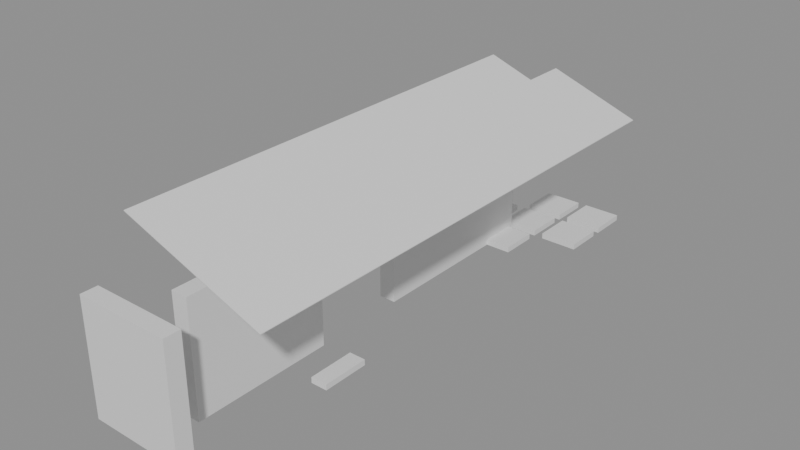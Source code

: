 # Source: building_lego.blend  (saved by Blender 5.0.119; exported with 4.5.12 LTS)
import bpy
from mathutils import Matrix  # noqa: F401  (used for matrix-valued properties, if any)

bpy.ops.wm.read_factory_settings(use_empty=True)
scene = bpy.context.scene
scene.name = 'Scene'

# ---- collections
col_01_paredes_externas = bpy.data.collections.new('01_Paredes_Externas'); scene.collection.children.link(col_01_paredes_externas)
col_02_paredes_internas = bpy.data.collections.new('02_Paredes_Internas'); scene.collection.children.link(col_02_paredes_internas)
col_04_moveis_decoracoes = bpy.data.collections.new('04_Moveis_Decoracoes'); scene.collection.children.link(col_04_moveis_decoracoes)
col_05_telhado = bpy.data.collections.new('05_Telhado'); scene.collection.children.link(col_05_telhado)

# ---- materials (node trees are filled in below, after node groups)
mat_mat_parede_externa = bpy.data.materials.new('Mat_Parede_Externa')
mat_mat_parede_interna = bpy.data.materials.new('Mat_Parede_Interna')
mat_mat_moveis = bpy.data.materials.new('Mat_Moveis')
mat_mat_telhado = bpy.data.materials.new('Mat_Telhado')

# ---- material node trees
mat_mat_parede_externa.use_nodes = True; mat_mat_parede_externa.node_tree.nodes.clear()
_N = mat_mat_parede_externa.node_tree.nodes; _L = mat_mat_parede_externa.node_tree.links
n0 = _N.new('ShaderNodeBsdfPrincipled'); n0.name = 'BSDF - Pré-fundamentado'; n0.location = (-200, 100)
n1 = _N.new('ShaderNodeOutputMaterial'); n1.name = 'Saída de material'; n1.location = (200, 100)
_L.new(n0.outputs[0], n1.inputs[0])
n1.is_active_output = True
mat_mat_parede_interna.use_nodes = True; mat_mat_parede_interna.node_tree.nodes.clear()
_N = mat_mat_parede_interna.node_tree.nodes; _L = mat_mat_parede_interna.node_tree.links
n0 = _N.new('ShaderNodeBsdfPrincipled'); n0.name = 'BSDF - Pré-fundamentado'; n0.location = (-200, 100)
n1 = _N.new('ShaderNodeOutputMaterial'); n1.name = 'Saída de material'; n1.location = (200, 100)
_L.new(n0.outputs[0], n1.inputs[0])
n1.is_active_output = True
mat_mat_moveis.use_nodes = True; mat_mat_moveis.node_tree.nodes.clear()
_N = mat_mat_moveis.node_tree.nodes; _L = mat_mat_moveis.node_tree.links
n0 = _N.new('ShaderNodeBsdfPrincipled'); n0.name = 'BSDF - Pré-fundamentado'; n0.location = (-200, 100)
n1 = _N.new('ShaderNodeOutputMaterial'); n1.name = 'Saída de material'; n1.location = (200, 100)
_L.new(n0.outputs[0], n1.inputs[0])
n1.is_active_output = True
mat_mat_telhado.use_nodes = True; mat_mat_telhado.node_tree.nodes.clear()
_N = mat_mat_telhado.node_tree.nodes; _L = mat_mat_telhado.node_tree.links
n0 = _N.new('ShaderNodeBsdfPrincipled'); n0.name = 'BSDF - Pré-fundamentado'; n0.location = (-200, 100)
n1 = _N.new('ShaderNodeOutputMaterial'); n1.name = 'Saída de material'; n1.location = (200, 100)
_L.new(n0.outputs[0], n1.inputs[0])
n1.is_active_output = True

# ---- meshes
me_bloco_wooden_wall_5136_319_z0 = bpy.data.meshes.new('Bloco_wooden_wall_5136_319_z0')
me_bloco_wooden_wall_5136_319_z0.from_pydata([(-0.5, -0.175, -1.2), (0.5, -0.175, -1.2), (0.5, 0.175, -1.2), (-0.5, 0.175, -1.2), (-0.5, -0.175, 1.2), (0.5, -0.175, 1.2), (0.5, 0.175, 1.2), (-0.5, 0.175, 1.2)], [], [(0, 1, 2, 3), (4, 7, 6, 5), (0, 4, 5, 1), (2, 6, 7, 3), (0, 3, 7, 4), (1, 5, 6, 2)])
me_bloco_wooden_wall_5136_319_z0.materials.append(mat_mat_parede_externa)
me_bloco_wooden_wall_5136_319_z0.update()
me_bloco_wooden_wall_5137_319_z0 = bpy.data.meshes.new('Bloco_wooden_wall_5137_319_z0')
me_bloco_wooden_wall_5137_319_z0.from_pydata([(-0.5, -0.175, -1.2), (0.5, -0.175, -1.2), (0.5, 0.175, -1.2), (-0.5, 0.175, -1.2), (-0.5, -0.175, 1.2), (0.5, -0.175, 1.2), (0.5, 0.175, 1.2), (-0.5, 0.175, 1.2)], [], [(0, 1, 2, 3), (4, 7, 6, 5), (0, 4, 5, 1), (2, 6, 7, 3), (0, 3, 7, 4), (1, 5, 6, 2)])
me_bloco_wooden_wall_5137_319_z0.materials.append(mat_mat_parede_externa)
me_bloco_wooden_wall_5137_319_z0.update()
me_bloco_metal_signpost_5138_322_z0 = bpy.data.meshes.new('Bloco_metal_signpost_5138_322_z0')
me_bloco_metal_signpost_5138_322_z0.from_pydata([(-0.175, -0.5, -0.06), (0.175, -0.5, -0.06), (0.175, 0.5, -0.06), (-0.175, 0.5, -0.06), (-0.175, -0.5, 0.06), (0.175, -0.5, 0.06), (0.175, 0.5, 0.06), (-0.175, 0.5, 0.06)], [], [(0, 1, 2, 3), (4, 7, 6, 5), (0, 4, 5, 1), (2, 6, 7, 3), (0, 3, 7, 4), (1, 5, 6, 2)])
me_bloco_metal_signpost_5138_322_z0.materials.append(mat_mat_parede_externa)
me_bloco_metal_signpost_5138_322_z0.update()
me_bloco_wooden_wall_5137_320_z0 = bpy.data.meshes.new('Bloco_wooden_wall_5137_320_z0')
me_bloco_wooden_wall_5137_320_z0.from_pydata([(-0.175, -0.5, -1.2), (0.175, -0.5, -1.2), (0.175, 0.5, -1.2), (-0.175, 0.5, -1.2), (-0.175, -0.5, 1.2), (0.175, -0.5, 1.2), (0.175, 0.5, 1.2), (-0.175, 0.5, 1.2)], [], [(0, 1, 2, 3), (4, 7, 6, 5), (0, 4, 5, 1), (2, 6, 7, 3), (0, 3, 7, 4), (1, 5, 6, 2)])
me_bloco_wooden_wall_5137_320_z0.materials.append(mat_mat_parede_interna)
me_bloco_wooden_wall_5137_320_z0.update()
me_bloco_wooden_wall_5137_321_z0 = bpy.data.meshes.new('Bloco_wooden_wall_5137_321_z0')
me_bloco_wooden_wall_5137_321_z0.from_pydata([(-0.175, -0.5, -1.2), (0.175, -0.5, -1.2), (0.175, 0.5, -1.2), (-0.175, 0.5, -1.2), (-0.175, -0.5, 1.2), (0.175, -0.5, 1.2), (0.175, 0.5, 1.2), (-0.175, 0.5, 1.2)], [], [(0, 1, 2, 3), (4, 7, 6, 5), (0, 4, 5, 1), (2, 6, 7, 3), (0, 3, 7, 4), (1, 5, 6, 2)])
me_bloco_wooden_wall_5137_321_z0.materials.append(mat_mat_parede_interna)
me_bloco_wooden_wall_5137_321_z0.update()
me_bloco_wooden_wall_5137_322_z0 = bpy.data.meshes.new('Bloco_wooden_wall_5137_322_z0')
me_bloco_wooden_wall_5137_322_z0.from_pydata([(-0.175, -0.5, -1.2), (0.175, -0.5, -1.2), (0.175, 0.5, -1.2), (-0.175, 0.5, -1.2), (-0.175, -0.5, 1.2), (0.175, -0.5, 1.2), (0.175, 0.5, 1.2), (-0.175, 0.5, 1.2)], [], [(0, 1, 2, 3), (4, 7, 6, 5), (0, 4, 5, 1), (2, 6, 7, 3), (0, 3, 7, 4), (1, 5, 6, 2)])
me_bloco_wooden_wall_5137_322_z0.materials.append(mat_mat_parede_interna)
me_bloco_wooden_wall_5137_322_z0.update()
me_bloco_wooden_wall_5137_325_z0 = bpy.data.meshes.new('Bloco_wooden_wall_5137_325_z0')
me_bloco_wooden_wall_5137_325_z0.from_pydata([(-0.175, -0.5, -1.2), (0.175, -0.5, -1.2), (0.175, 0.5, -1.2), (-0.175, 0.5, -1.2), (-0.175, -0.5, 1.2), (0.175, -0.5, 1.2), (0.175, 0.5, 1.2), (-0.175, 0.5, 1.2)], [], [(0, 1, 2, 3), (4, 7, 6, 5), (0, 4, 5, 1), (2, 6, 7, 3), (0, 3, 7, 4), (1, 5, 6, 2)])
me_bloco_wooden_wall_5137_325_z0.materials.append(mat_mat_parede_interna)
me_bloco_wooden_wall_5137_325_z0.update()
me_bloco_wooden_wall_5137_326_z0 = bpy.data.meshes.new('Bloco_wooden_wall_5137_326_z0')
me_bloco_wooden_wall_5137_326_z0.from_pydata([(-0.175, -0.5, -1.2), (0.175, -0.5, -1.2), (0.175, 0.5, -1.2), (-0.175, 0.5, -1.2), (-0.175, -0.5, 1.2), (0.175, -0.5, 1.2), (0.175, 0.5, 1.2), (-0.175, 0.5, 1.2)], [], [(0, 1, 2, 3), (4, 7, 6, 5), (0, 4, 5, 1), (2, 6, 7, 3), (0, 3, 7, 4), (1, 5, 6, 2)])
me_bloco_wooden_wall_5137_326_z0.materials.append(mat_mat_parede_interna)
me_bloco_wooden_wall_5137_326_z0.update()
me_bloco_wooden_wall_5137_327_z0 = bpy.data.meshes.new('Bloco_wooden_wall_5137_327_z0')
me_bloco_wooden_wall_5137_327_z0.from_pydata([(-0.175, -0.5, -1.2), (0.175, -0.5, -1.2), (0.175, 0.5, -1.2), (-0.175, 0.5, -1.2), (-0.175, -0.5, 1.2), (0.175, -0.5, 1.2), (0.175, 0.5, 1.2), (-0.175, 0.5, 1.2)], [], [(0, 1, 2, 3), (4, 7, 6, 5), (0, 4, 5, 1), (2, 6, 7, 3), (0, 3, 7, 4), (1, 5, 6, 2)])
me_bloco_wooden_wall_5137_327_z0.materials.append(mat_mat_parede_interna)
me_bloco_wooden_wall_5137_327_z0.update()
me_bloco_wooden_wall_5137_328_z0 = bpy.data.meshes.new('Bloco_wooden_wall_5137_328_z0')
me_bloco_wooden_wall_5137_328_z0.from_pydata([(-0.175, -0.5, -1.2), (0.175, -0.5, -1.2), (0.175, 0.5, -1.2), (-0.175, 0.5, -1.2), (-0.175, -0.5, 1.2), (0.175, -0.5, 1.2), (0.175, 0.5, 1.2), (-0.175, 0.5, 1.2)], [], [(0, 1, 2, 3), (4, 7, 6, 5), (0, 4, 5, 1), (2, 6, 7, 3), (0, 3, 7, 4), (1, 5, 6, 2)])
me_bloco_wooden_wall_5137_328_z0.materials.append(mat_mat_parede_interna)
me_bloco_wooden_wall_5137_328_z0.update()
me_movel_lava_5136_326_z0 = bpy.data.meshes.new('Movel_lava_5136_326_z0')
me_movel_lava_5136_326_z0.from_pydata([(-0.4, -0.4, -0.06), (0.4, -0.4, -0.06), (0.4, 0.4, -0.06), (-0.4, 0.4, -0.06), (-0.4, -0.4, 0.06), (0.4, -0.4, 0.06), (0.4, 0.4, 0.06), (-0.4, 0.4, 0.06)], [], [(0, 1, 2, 3), (4, 7, 6, 5), (0, 4, 5, 1), (2, 6, 7, 3), (0, 3, 7, 4), (1, 5, 6, 2)])
me_movel_lava_5136_326_z0.materials.append(mat_mat_moveis)
me_movel_lava_5136_326_z0.update()
me_movel_lava_5136_327_z0 = bpy.data.meshes.new('Movel_lava_5136_327_z0')
me_movel_lava_5136_327_z0.from_pydata([(-0.4, -0.4, -0.06), (0.4, -0.4, -0.06), (0.4, 0.4, -0.06), (-0.4, 0.4, -0.06), (-0.4, -0.4, 0.06), (0.4, -0.4, 0.06), (0.4, 0.4, 0.06), (-0.4, 0.4, 0.06)], [], [(0, 1, 2, 3), (4, 7, 6, 5), (0, 4, 5, 1), (2, 6, 7, 3), (0, 3, 7, 4), (1, 5, 6, 2)])
me_movel_lava_5136_327_z0.materials.append(mat_mat_moveis)
me_movel_lava_5136_327_z0.update()
me_movel_lava_5136_328_z0 = bpy.data.meshes.new('Movel_lava_5136_328_z0')
me_movel_lava_5136_328_z0.from_pydata([(-0.4, -0.4, -0.06), (0.4, -0.4, -0.06), (0.4, 0.4, -0.06), (-0.4, 0.4, -0.06), (-0.4, -0.4, 0.06), (0.4, -0.4, 0.06), (0.4, 0.4, 0.06), (-0.4, 0.4, 0.06)], [], [(0, 1, 2, 3), (4, 7, 6, 5), (0, 4, 5, 1), (2, 6, 7, 3), (0, 3, 7, 4), (1, 5, 6, 2)])
me_movel_lava_5136_328_z0.materials.append(mat_mat_moveis)
me_movel_lava_5136_328_z0.update()
me_movel_lava_5137_328_z0 = bpy.data.meshes.new('Movel_lava_5137_328_z0')
me_movel_lava_5137_328_z0.from_pydata([(-0.4, -0.4, -0.06), (0.4, -0.4, -0.06), (0.4, 0.4, -0.06), (-0.4, 0.4, -0.06), (-0.4, -0.4, 0.06), (0.4, -0.4, 0.06), (0.4, 0.4, 0.06), (-0.4, 0.4, 0.06)], [], [(0, 1, 2, 3), (4, 7, 6, 5), (0, 4, 5, 1), (2, 6, 7, 3), (0, 3, 7, 4), (1, 5, 6, 2)])
me_movel_lava_5137_328_z0.materials.append(mat_mat_moveis)
me_movel_lava_5137_328_z0.update()
me_movel_lava_5136_329_z0 = bpy.data.meshes.new('Movel_lava_5136_329_z0')
me_movel_lava_5136_329_z0.from_pydata([(-0.4, -0.4, -0.06), (0.4, -0.4, -0.06), (0.4, 0.4, -0.06), (-0.4, 0.4, -0.06), (-0.4, -0.4, 0.06), (0.4, -0.4, 0.06), (0.4, 0.4, 0.06), (-0.4, 0.4, 0.06)], [], [(0, 1, 2, 3), (4, 7, 6, 5), (0, 4, 5, 1), (2, 6, 7, 3), (0, 3, 7, 4), (1, 5, 6, 2)])
me_movel_lava_5136_329_z0.materials.append(mat_mat_moveis)
me_movel_lava_5136_329_z0.update()
me_movel_lava_5137_329_z0 = bpy.data.meshes.new('Movel_lava_5137_329_z0')
me_movel_lava_5137_329_z0.from_pydata([(-0.4, -0.4, -0.06), (0.4, -0.4, -0.06), (0.4, 0.4, -0.06), (-0.4, 0.4, -0.06), (-0.4, -0.4, 0.06), (0.4, -0.4, 0.06), (0.4, 0.4, 0.06), (-0.4, 0.4, 0.06)], [], [(0, 1, 2, 3), (4, 7, 6, 5), (0, 4, 5, 1), (2, 6, 7, 3), (0, 3, 7, 4), (1, 5, 6, 2)])
me_movel_lava_5137_329_z0.materials.append(mat_mat_moveis)
me_movel_lava_5137_329_z0.update()
me_movel_lava_5138_329_z0 = bpy.data.meshes.new('Movel_lava_5138_329_z0')
me_movel_lava_5138_329_z0.from_pydata([(-0.4, -0.4, -0.06), (0.4, -0.4, -0.06), (0.4, 0.4, -0.06), (-0.4, 0.4, -0.06), (-0.4, -0.4, 0.06), (0.4, -0.4, 0.06), (0.4, 0.4, 0.06), (-0.4, 0.4, 0.06)], [], [(0, 1, 2, 3), (4, 7, 6, 5), (0, 4, 5, 1), (2, 6, 7, 3), (0, 3, 7, 4), (1, 5, 6, 2)])
me_movel_lava_5138_329_z0.materials.append(mat_mat_moveis)
me_movel_lava_5138_329_z0.update()
me_movel_lava_5137_330_z0 = bpy.data.meshes.new('Movel_lava_5137_330_z0')
me_movel_lava_5137_330_z0.from_pydata([(-0.4, -0.4, -0.06), (0.4, -0.4, -0.06), (0.4, 0.4, -0.06), (-0.4, 0.4, -0.06), (-0.4, -0.4, 0.06), (0.4, -0.4, 0.06), (0.4, 0.4, 0.06), (-0.4, 0.4, 0.06)], [], [(0, 1, 2, 3), (4, 7, 6, 5), (0, 4, 5, 1), (2, 6, 7, 3), (0, 3, 7, 4), (1, 5, 6, 2)])
me_movel_lava_5137_330_z0.materials.append(mat_mat_moveis)
me_movel_lava_5137_330_z0.update()
me_movel_lava_5138_330_z0 = bpy.data.meshes.new('Movel_lava_5138_330_z0')
me_movel_lava_5138_330_z0.from_pydata([(-0.4, -0.4, -0.06), (0.4, -0.4, -0.06), (0.4, 0.4, -0.06), (-0.4, 0.4, -0.06), (-0.4, -0.4, 0.06), (0.4, -0.4, 0.06), (0.4, 0.4, 0.06), (-0.4, 0.4, 0.06)], [], [(0, 1, 2, 3), (4, 7, 6, 5), (0, 4, 5, 1), (2, 6, 7, 3), (0, 3, 7, 4), (1, 5, 6, 2)])
me_movel_lava_5138_330_z0.materials.append(mat_mat_moveis)
me_movel_lava_5138_330_z0.update()
me_telha_5136_320_z26 = bpy.data.meshes.new('Telha_5136_320_z26')
me_telha_5136_320_z26.from_pydata([(0.5, -0.5, -0.1728), (0.5, 0.5, -0.1728), (-0.5, 0.5, 0.1872), (-0.5, -0.5, 0.1872), (0.5, -0.5, -0.1872), (0.5, 0.5, -0.1872), (-0.5, 0.5, 0.1728), (-0.5, -0.5, 0.1728)], [], [(0, 1, 2, 3), (7, 6, 5, 4), (0, 4, 5, 1), (3, 2, 6, 7), (0, 3, 7, 4), (1, 5, 6, 2)])
me_telha_5136_320_z26.materials.append(mat_mat_telhado)
me_telha_5136_320_z26.update()
me_telha_5137_320_z23 = bpy.data.meshes.new('Telha_5137_320_z23')
me_telha_5137_320_z23.from_pydata([(0.5, -0.5, -0.1728), (0.5, 0.5, -0.1728), (-0.5, 0.5, 0.1872), (-0.5, -0.5, 0.1872), (0.5, -0.5, -0.1872), (0.5, 0.5, -0.1872), (-0.5, 0.5, 0.1728), (-0.5, -0.5, 0.1728)], [], [(0, 1, 2, 3), (7, 6, 5, 4), (0, 4, 5, 1), (3, 2, 6, 7), (0, 3, 7, 4), (1, 5, 6, 2)])
me_telha_5137_320_z23.materials.append(mat_mat_telhado)
me_telha_5137_320_z23.update()
me_telha_5138_320_z20 = bpy.data.meshes.new('Telha_5138_320_z20')
me_telha_5138_320_z20.from_pydata([(0.5, -0.5, -0.1728), (0.5, 0.5, -0.1728), (-0.5, 0.5, 0.1872), (-0.5, -0.5, 0.1872), (0.5, -0.5, -0.1872), (0.5, 0.5, -0.1872), (-0.5, 0.5, 0.1728), (-0.5, -0.5, 0.1728)], [], [(0, 1, 2, 3), (7, 6, 5, 4), (0, 4, 5, 1), (3, 2, 6, 7), (0, 3, 7, 4), (1, 5, 6, 2)])
me_telha_5138_320_z20.materials.append(mat_mat_telhado)
me_telha_5138_320_z20.update()
me_telha_5136_321_z26 = bpy.data.meshes.new('Telha_5136_321_z26')
me_telha_5136_321_z26.from_pydata([(0.5, -0.5, -0.1728), (0.5, 0.5, -0.1728), (-0.5, 0.5, 0.1872), (-0.5, -0.5, 0.1872), (0.5, -0.5, -0.1872), (0.5, 0.5, -0.1872), (-0.5, 0.5, 0.1728), (-0.5, -0.5, 0.1728)], [], [(0, 1, 2, 3), (7, 6, 5, 4), (0, 4, 5, 1), (3, 2, 6, 7), (0, 3, 7, 4), (1, 5, 6, 2)])
me_telha_5136_321_z26.materials.append(mat_mat_telhado)
me_telha_5136_321_z26.update()
me_telha_5137_321_z23 = bpy.data.meshes.new('Telha_5137_321_z23')
me_telha_5137_321_z23.from_pydata([(0.5, -0.5, -0.1728), (0.5, 0.5, -0.1728), (-0.5, 0.5, 0.1872), (-0.5, -0.5, 0.1872), (0.5, -0.5, -0.1872), (0.5, 0.5, -0.1872), (-0.5, 0.5, 0.1728), (-0.5, -0.5, 0.1728)], [], [(0, 1, 2, 3), (7, 6, 5, 4), (0, 4, 5, 1), (3, 2, 6, 7), (0, 3, 7, 4), (1, 5, 6, 2)])
me_telha_5137_321_z23.materials.append(mat_mat_telhado)
me_telha_5137_321_z23.update()
me_telha_5138_321_z20 = bpy.data.meshes.new('Telha_5138_321_z20')
me_telha_5138_321_z20.from_pydata([(0.5, -0.5, -0.1728), (0.5, 0.5, -0.1728), (-0.5, 0.5, 0.1872), (-0.5, -0.5, 0.1872), (0.5, -0.5, -0.1872), (0.5, 0.5, -0.1872), (-0.5, 0.5, 0.1728), (-0.5, -0.5, 0.1728)], [], [(0, 1, 2, 3), (7, 6, 5, 4), (0, 4, 5, 1), (3, 2, 6, 7), (0, 3, 7, 4), (1, 5, 6, 2)])
me_telha_5138_321_z20.materials.append(mat_mat_telhado)
me_telha_5138_321_z20.update()
me_telha_5136_322_z26 = bpy.data.meshes.new('Telha_5136_322_z26')
me_telha_5136_322_z26.from_pydata([(0.5, -0.5, -0.1728), (0.5, 0.5, -0.1728), (-0.5, 0.5, 0.1872), (-0.5, -0.5, 0.1872), (0.5, -0.5, -0.1872), (0.5, 0.5, -0.1872), (-0.5, 0.5, 0.1728), (-0.5, -0.5, 0.1728)], [], [(0, 1, 2, 3), (7, 6, 5, 4), (0, 4, 5, 1), (3, 2, 6, 7), (0, 3, 7, 4), (1, 5, 6, 2)])
me_telha_5136_322_z26.materials.append(mat_mat_telhado)
me_telha_5136_322_z26.update()
me_telha_5137_322_z23 = bpy.data.meshes.new('Telha_5137_322_z23')
me_telha_5137_322_z23.from_pydata([(0.5, -0.5, -0.1728), (0.5, 0.5, -0.1728), (-0.5, 0.5, 0.1872), (-0.5, -0.5, 0.1872), (0.5, -0.5, -0.1872), (0.5, 0.5, -0.1872), (-0.5, 0.5, 0.1728), (-0.5, -0.5, 0.1728)], [], [(0, 1, 2, 3), (7, 6, 5, 4), (0, 4, 5, 1), (3, 2, 6, 7), (0, 3, 7, 4), (1, 5, 6, 2)])
me_telha_5137_322_z23.materials.append(mat_mat_telhado)
me_telha_5137_322_z23.update()
me_telha_5138_322_z20 = bpy.data.meshes.new('Telha_5138_322_z20')
me_telha_5138_322_z20.from_pydata([(0.5, -0.5, -0.1728), (0.5, 0.5, -0.1728), (-0.5, 0.5, 0.1872), (-0.5, -0.5, 0.1872), (0.5, -0.5, -0.1872), (0.5, 0.5, -0.1872), (-0.5, 0.5, 0.1728), (-0.5, -0.5, 0.1728)], [], [(0, 1, 2, 3), (7, 6, 5, 4), (0, 4, 5, 1), (3, 2, 6, 7), (0, 3, 7, 4), (1, 5, 6, 2)])
me_telha_5138_322_z20.materials.append(mat_mat_telhado)
me_telha_5138_322_z20.update()
me_telha_5136_323_z26 = bpy.data.meshes.new('Telha_5136_323_z26')
me_telha_5136_323_z26.from_pydata([(0.5, -0.5, -0.1728), (0.5, 0.5, -0.1728), (-0.5, 0.5, 0.1872), (-0.5, -0.5, 0.1872), (0.5, -0.5, -0.1872), (0.5, 0.5, -0.1872), (-0.5, 0.5, 0.1728), (-0.5, -0.5, 0.1728)], [], [(0, 1, 2, 3), (7, 6, 5, 4), (0, 4, 5, 1), (3, 2, 6, 7), (0, 3, 7, 4), (1, 5, 6, 2)])
me_telha_5136_323_z26.materials.append(mat_mat_telhado)
me_telha_5136_323_z26.update()
me_telha_5137_323_z23 = bpy.data.meshes.new('Telha_5137_323_z23')
me_telha_5137_323_z23.from_pydata([(0.5, -0.5, -0.1728), (0.5, 0.5, -0.1728), (-0.5, 0.5, 0.1872), (-0.5, -0.5, 0.1872), (0.5, -0.5, -0.1872), (0.5, 0.5, -0.1872), (-0.5, 0.5, 0.1728), (-0.5, -0.5, 0.1728)], [], [(0, 1, 2, 3), (7, 6, 5, 4), (0, 4, 5, 1), (3, 2, 6, 7), (0, 3, 7, 4), (1, 5, 6, 2)])
me_telha_5137_323_z23.materials.append(mat_mat_telhado)
me_telha_5137_323_z23.update()
me_telha_5138_323_z20 = bpy.data.meshes.new('Telha_5138_323_z20')
me_telha_5138_323_z20.from_pydata([(0.5, -0.5, -0.1728), (0.5, 0.5, -0.1728), (-0.5, 0.5, 0.1872), (-0.5, -0.5, 0.1872), (0.5, -0.5, -0.1872), (0.5, 0.5, -0.1872), (-0.5, 0.5, 0.1728), (-0.5, -0.5, 0.1728)], [], [(0, 1, 2, 3), (7, 6, 5, 4), (0, 4, 5, 1), (3, 2, 6, 7), (0, 3, 7, 4), (1, 5, 6, 2)])
me_telha_5138_323_z20.materials.append(mat_mat_telhado)
me_telha_5138_323_z20.update()
me_telha_5136_324_z26 = bpy.data.meshes.new('Telha_5136_324_z26')
me_telha_5136_324_z26.from_pydata([(0.5, -0.5, -0.1728), (0.5, 0.5, -0.1728), (-0.5, 0.5, 0.1872), (-0.5, -0.5, 0.1872), (0.5, -0.5, -0.1872), (0.5, 0.5, -0.1872), (-0.5, 0.5, 0.1728), (-0.5, -0.5, 0.1728)], [], [(0, 1, 2, 3), (7, 6, 5, 4), (0, 4, 5, 1), (3, 2, 6, 7), (0, 3, 7, 4), (1, 5, 6, 2)])
me_telha_5136_324_z26.materials.append(mat_mat_telhado)
me_telha_5136_324_z26.update()
me_telha_5137_324_z23 = bpy.data.meshes.new('Telha_5137_324_z23')
me_telha_5137_324_z23.from_pydata([(0.5, -0.5, -0.1728), (0.5, 0.5, -0.1728), (-0.5, 0.5, 0.1872), (-0.5, -0.5, 0.1872), (0.5, -0.5, -0.1872), (0.5, 0.5, -0.1872), (-0.5, 0.5, 0.1728), (-0.5, -0.5, 0.1728)], [], [(0, 1, 2, 3), (7, 6, 5, 4), (0, 4, 5, 1), (3, 2, 6, 7), (0, 3, 7, 4), (1, 5, 6, 2)])
me_telha_5137_324_z23.materials.append(mat_mat_telhado)
me_telha_5137_324_z23.update()
me_telha_5138_324_z20 = bpy.data.meshes.new('Telha_5138_324_z20')
me_telha_5138_324_z20.from_pydata([(0.5, -0.5, -0.1728), (0.5, 0.5, -0.1728), (-0.5, 0.5, 0.1872), (-0.5, -0.5, 0.1872), (0.5, -0.5, -0.1872), (0.5, 0.5, -0.1872), (-0.5, 0.5, 0.1728), (-0.5, -0.5, 0.1728)], [], [(0, 1, 2, 3), (7, 6, 5, 4), (0, 4, 5, 1), (3, 2, 6, 7), (0, 3, 7, 4), (1, 5, 6, 2)])
me_telha_5138_324_z20.materials.append(mat_mat_telhado)
me_telha_5138_324_z20.update()
me_telha_5136_325_z26 = bpy.data.meshes.new('Telha_5136_325_z26')
me_telha_5136_325_z26.from_pydata([(0.5, -0.5, -0.1728), (0.5, 0.5, -0.1728), (-0.5, 0.5, 0.1872), (-0.5, -0.5, 0.1872), (0.5, -0.5, -0.1872), (0.5, 0.5, -0.1872), (-0.5, 0.5, 0.1728), (-0.5, -0.5, 0.1728)], [], [(0, 1, 2, 3), (7, 6, 5, 4), (0, 4, 5, 1), (3, 2, 6, 7), (0, 3, 7, 4), (1, 5, 6, 2)])
me_telha_5136_325_z26.materials.append(mat_mat_telhado)
me_telha_5136_325_z26.update()
me_telha_5137_325_z23 = bpy.data.meshes.new('Telha_5137_325_z23')
me_telha_5137_325_z23.from_pydata([(0.5, -0.5, -0.1728), (0.5, 0.5, -0.1728), (-0.5, 0.5, 0.1872), (-0.5, -0.5, 0.1872), (0.5, -0.5, -0.1872), (0.5, 0.5, -0.1872), (-0.5, 0.5, 0.1728), (-0.5, -0.5, 0.1728)], [], [(0, 1, 2, 3), (7, 6, 5, 4), (0, 4, 5, 1), (3, 2, 6, 7), (0, 3, 7, 4), (1, 5, 6, 2)])
me_telha_5137_325_z23.materials.append(mat_mat_telhado)
me_telha_5137_325_z23.update()
me_telha_5138_325_z20 = bpy.data.meshes.new('Telha_5138_325_z20')
me_telha_5138_325_z20.from_pydata([(0.5, -0.5, -0.1728), (0.5, 0.5, -0.1728), (-0.5, 0.5, 0.1872), (-0.5, -0.5, 0.1872), (0.5, -0.5, -0.1872), (0.5, 0.5, -0.1872), (-0.5, 0.5, 0.1728), (-0.5, -0.5, 0.1728)], [], [(0, 1, 2, 3), (7, 6, 5, 4), (0, 4, 5, 1), (3, 2, 6, 7), (0, 3, 7, 4), (1, 5, 6, 2)])
me_telha_5138_325_z20.materials.append(mat_mat_telhado)
me_telha_5138_325_z20.update()
me_telha_5136_326_z26 = bpy.data.meshes.new('Telha_5136_326_z26')
me_telha_5136_326_z26.from_pydata([(0.5, -0.5, -0.1728), (0.5, 0.5, -0.1728), (-0.5, 0.5, 0.1872), (-0.5, -0.5, 0.1872), (0.5, -0.5, -0.1872), (0.5, 0.5, -0.1872), (-0.5, 0.5, 0.1728), (-0.5, -0.5, 0.1728)], [], [(0, 1, 2, 3), (7, 6, 5, 4), (0, 4, 5, 1), (3, 2, 6, 7), (0, 3, 7, 4), (1, 5, 6, 2)])
me_telha_5136_326_z26.materials.append(mat_mat_telhado)
me_telha_5136_326_z26.update()
me_telha_5137_326_z23 = bpy.data.meshes.new('Telha_5137_326_z23')
me_telha_5137_326_z23.from_pydata([(0.5, -0.5, -0.1728), (0.5, 0.5, -0.1728), (-0.5, 0.5, 0.1872), (-0.5, -0.5, 0.1872), (0.5, -0.5, -0.1872), (0.5, 0.5, -0.1872), (-0.5, 0.5, 0.1728), (-0.5, -0.5, 0.1728)], [], [(0, 1, 2, 3), (7, 6, 5, 4), (0, 4, 5, 1), (3, 2, 6, 7), (0, 3, 7, 4), (1, 5, 6, 2)])
me_telha_5137_326_z23.materials.append(mat_mat_telhado)
me_telha_5137_326_z23.update()
me_telha_5138_326_z20 = bpy.data.meshes.new('Telha_5138_326_z20')
me_telha_5138_326_z20.from_pydata([(0.5, -0.5, -0.1728), (0.5, 0.5, -0.1728), (-0.5, 0.5, 0.1872), (-0.5, -0.5, 0.1872), (0.5, -0.5, -0.1872), (0.5, 0.5, -0.1872), (-0.5, 0.5, 0.1728), (-0.5, -0.5, 0.1728)], [], [(0, 1, 2, 3), (7, 6, 5, 4), (0, 4, 5, 1), (3, 2, 6, 7), (0, 3, 7, 4), (1, 5, 6, 2)])
me_telha_5138_326_z20.materials.append(mat_mat_telhado)
me_telha_5138_326_z20.update()
me_telha_5136_327_z26 = bpy.data.meshes.new('Telha_5136_327_z26')
me_telha_5136_327_z26.from_pydata([(0.5, -0.5, -0.1728), (0.5, 0.5, -0.1728), (-0.5, 0.5, 0.1872), (-0.5, -0.5, 0.1872), (0.5, -0.5, -0.1872), (0.5, 0.5, -0.1872), (-0.5, 0.5, 0.1728), (-0.5, -0.5, 0.1728)], [], [(0, 1, 2, 3), (7, 6, 5, 4), (0, 4, 5, 1), (3, 2, 6, 7), (0, 3, 7, 4), (1, 5, 6, 2)])
me_telha_5136_327_z26.materials.append(mat_mat_telhado)
me_telha_5136_327_z26.update()
me_telha_5137_327_z23 = bpy.data.meshes.new('Telha_5137_327_z23')
me_telha_5137_327_z23.from_pydata([(0.5, -0.5, -0.1728), (0.5, 0.5, -0.1728), (-0.5, 0.5, 0.1872), (-0.5, -0.5, 0.1872), (0.5, -0.5, -0.1872), (0.5, 0.5, -0.1872), (-0.5, 0.5, 0.1728), (-0.5, -0.5, 0.1728)], [], [(0, 1, 2, 3), (7, 6, 5, 4), (0, 4, 5, 1), (3, 2, 6, 7), (0, 3, 7, 4), (1, 5, 6, 2)])
me_telha_5137_327_z23.materials.append(mat_mat_telhado)
me_telha_5137_327_z23.update()
me_telha_5138_327_z20 = bpy.data.meshes.new('Telha_5138_327_z20')
me_telha_5138_327_z20.from_pydata([(0.5, -0.5, -0.1728), (0.5, 0.5, -0.1728), (-0.5, 0.5, 0.1872), (-0.5, -0.5, 0.1872), (0.5, -0.5, -0.1872), (0.5, 0.5, -0.1872), (-0.5, 0.5, 0.1728), (-0.5, -0.5, 0.1728)], [], [(0, 1, 2, 3), (7, 6, 5, 4), (0, 4, 5, 1), (3, 2, 6, 7), (0, 3, 7, 4), (1, 5, 6, 2)])
me_telha_5138_327_z20.materials.append(mat_mat_telhado)
me_telha_5138_327_z20.update()
me_telha_5136_328_z26 = bpy.data.meshes.new('Telha_5136_328_z26')
me_telha_5136_328_z26.from_pydata([(0.5, -0.5, -0.1728), (0.5, 0.5, -0.1728), (-0.5, 0.5, 0.1872), (-0.5, -0.5, 0.1872), (0.5, -0.5, -0.1872), (0.5, 0.5, -0.1872), (-0.5, 0.5, 0.1728), (-0.5, -0.5, 0.1728)], [], [(0, 1, 2, 3), (7, 6, 5, 4), (0, 4, 5, 1), (3, 2, 6, 7), (0, 3, 7, 4), (1, 5, 6, 2)])
me_telha_5136_328_z26.materials.append(mat_mat_telhado)
me_telha_5136_328_z26.update()
me_telha_5137_328_z23 = bpy.data.meshes.new('Telha_5137_328_z23')
me_telha_5137_328_z23.from_pydata([(0.5, -0.5, -0.1728), (0.5, 0.5, -0.1728), (-0.5, 0.5, 0.1872), (-0.5, -0.5, 0.1872), (0.5, -0.5, -0.1872), (0.5, 0.5, -0.1872), (-0.5, 0.5, 0.1728), (-0.5, -0.5, 0.1728)], [], [(0, 1, 2, 3), (7, 6, 5, 4), (0, 4, 5, 1), (3, 2, 6, 7), (0, 3, 7, 4), (1, 5, 6, 2)])
me_telha_5137_328_z23.materials.append(mat_mat_telhado)
me_telha_5137_328_z23.update()
me_telha_5138_328_z20 = bpy.data.meshes.new('Telha_5138_328_z20')
me_telha_5138_328_z20.from_pydata([(0.5, -0.5, -0.1728), (0.5, 0.5, -0.1728), (-0.5, 0.5, 0.1872), (-0.5, -0.5, 0.1872), (0.5, -0.5, -0.1872), (0.5, 0.5, -0.1872), (-0.5, 0.5, 0.1728), (-0.5, -0.5, 0.1728)], [], [(0, 1, 2, 3), (7, 6, 5, 4), (0, 4, 5, 1), (3, 2, 6, 7), (0, 3, 7, 4), (1, 5, 6, 2)])
me_telha_5138_328_z20.materials.append(mat_mat_telhado)
me_telha_5138_328_z20.update()
me_telha_5136_329_z26 = bpy.data.meshes.new('Telha_5136_329_z26')
me_telha_5136_329_z26.from_pydata([(0.5, -0.5, -0.1728), (0.5, 0.5, -0.1728), (-0.5, 0.5, 0.1872), (-0.5, -0.5, 0.1872), (0.5, -0.5, -0.1872), (0.5, 0.5, -0.1872), (-0.5, 0.5, 0.1728), (-0.5, -0.5, 0.1728)], [], [(0, 1, 2, 3), (7, 6, 5, 4), (0, 4, 5, 1), (3, 2, 6, 7), (0, 3, 7, 4), (1, 5, 6, 2)])
me_telha_5136_329_z26.materials.append(mat_mat_telhado)
me_telha_5136_329_z26.update()
me_telha_5137_329_z23 = bpy.data.meshes.new('Telha_5137_329_z23')
me_telha_5137_329_z23.from_pydata([(0.5, -0.5, -0.1728), (0.5, 0.5, -0.1728), (-0.5, 0.5, 0.1872), (-0.5, -0.5, 0.1872), (0.5, -0.5, -0.1872), (0.5, 0.5, -0.1872), (-0.5, 0.5, 0.1728), (-0.5, -0.5, 0.1728)], [], [(0, 1, 2, 3), (7, 6, 5, 4), (0, 4, 5, 1), (3, 2, 6, 7), (0, 3, 7, 4), (1, 5, 6, 2)])
me_telha_5137_329_z23.materials.append(mat_mat_telhado)
me_telha_5137_329_z23.update()
me_telha_5138_329_z20 = bpy.data.meshes.new('Telha_5138_329_z20')
me_telha_5138_329_z20.from_pydata([(0.5, -0.5, -0.1728), (0.5, 0.5, -0.1728), (-0.5, 0.5, 0.1872), (-0.5, -0.5, 0.1872), (0.5, -0.5, -0.1872), (0.5, 0.5, -0.1872), (-0.5, 0.5, 0.1728), (-0.5, -0.5, 0.1728)], [], [(0, 1, 2, 3), (7, 6, 5, 4), (0, 4, 5, 1), (3, 2, 6, 7), (0, 3, 7, 4), (1, 5, 6, 2)])
me_telha_5138_329_z20.materials.append(mat_mat_telhado)
me_telha_5138_329_z20.update()
me_telha_5137_330_z23 = bpy.data.meshes.new('Telha_5137_330_z23')
me_telha_5137_330_z23.from_pydata([(0.5, -0.5, -0.1728), (0.5, 0.5, -0.1728), (-0.5, 0.5, 0.1872), (-0.5, -0.5, 0.1872), (0.5, -0.5, -0.1872), (0.5, 0.5, -0.1872), (-0.5, 0.5, 0.1728), (-0.5, -0.5, 0.1728)], [], [(0, 1, 2, 3), (7, 6, 5, 4), (0, 4, 5, 1), (3, 2, 6, 7), (0, 3, 7, 4), (1, 5, 6, 2)])
me_telha_5137_330_z23.materials.append(mat_mat_telhado)
me_telha_5137_330_z23.update()
me_telha_5138_330_z20 = bpy.data.meshes.new('Telha_5138_330_z20')
me_telha_5138_330_z20.from_pydata([(0.5, -0.5, -0.1728), (0.5, 0.5, -0.1728), (-0.5, 0.5, 0.1872), (-0.5, -0.5, 0.1872), (0.5, -0.5, -0.1872), (0.5, 0.5, -0.1872), (-0.5, 0.5, 0.1728), (-0.5, -0.5, 0.1728)], [], [(0, 1, 2, 3), (7, 6, 5, 4), (0, 4, 5, 1), (3, 2, 6, 7), (0, 3, 7, 4), (1, 5, 6, 2)])
me_telha_5138_330_z20.materials.append(mat_mat_telhado)
me_telha_5138_330_z20.update()

# ---- objects
ob_parede_externa_norte_y319_x5136_5137 = bpy.data.objects.new('Parede_Externa_Norte_Y319_X5136_5137', None)
ob_bloco_wooden_wall_5136_319_z0 = bpy.data.objects.new('Bloco_wooden_wall_5136_319_z0', me_bloco_wooden_wall_5136_319_z0)
ob_bloco_wooden_wall_5137_319_z0 = bpy.data.objects.new('Bloco_wooden_wall_5137_319_z0', me_bloco_wooden_wall_5137_319_z0)
ob_parede_externa_leste_x5138_y322_322 = bpy.data.objects.new('Parede_Externa_Leste_X5138_Y322_322', None)
ob_bloco_metal_signpost_5138_322_z0 = bpy.data.objects.new('Bloco_metal_signpost_5138_322_z0', me_bloco_metal_signpost_5138_322_z0)
ob_parede_interna_ns_02_x5137_y320_322 = bpy.data.objects.new('Parede_Interna_NS_02_X5137_Y320_322', None)
ob_bloco_wooden_wall_5137_320_z0 = bpy.data.objects.new('Bloco_wooden_wall_5137_320_z0', me_bloco_wooden_wall_5137_320_z0)
ob_bloco_wooden_wall_5137_321_z0 = bpy.data.objects.new('Bloco_wooden_wall_5137_321_z0', me_bloco_wooden_wall_5137_321_z0)
ob_bloco_wooden_wall_5137_322_z0 = bpy.data.objects.new('Bloco_wooden_wall_5137_322_z0', me_bloco_wooden_wall_5137_322_z0)
ob_parede_interna_ns_03_x5137_y325_328 = bpy.data.objects.new('Parede_Interna_NS_03_X5137_Y325_328', None)
ob_bloco_wooden_wall_5137_325_z0 = bpy.data.objects.new('Bloco_wooden_wall_5137_325_z0', me_bloco_wooden_wall_5137_325_z0)
ob_bloco_wooden_wall_5137_326_z0 = bpy.data.objects.new('Bloco_wooden_wall_5137_326_z0', me_bloco_wooden_wall_5137_326_z0)
ob_bloco_wooden_wall_5137_327_z0 = bpy.data.objects.new('Bloco_wooden_wall_5137_327_z0', me_bloco_wooden_wall_5137_327_z0)
ob_bloco_wooden_wall_5137_328_z0 = bpy.data.objects.new('Bloco_wooden_wall_5137_328_z0', me_bloco_wooden_wall_5137_328_z0)
ob_moveis_decoracoes = bpy.data.objects.new('Moveis_Decoracoes', None)
ob_movel_lava_5136_326_z0 = bpy.data.objects.new('Movel_lava_5136_326_z0', me_movel_lava_5136_326_z0)
ob_movel_lava_5136_327_z0 = bpy.data.objects.new('Movel_lava_5136_327_z0', me_movel_lava_5136_327_z0)
ob_movel_lava_5136_328_z0 = bpy.data.objects.new('Movel_lava_5136_328_z0', me_movel_lava_5136_328_z0)
ob_movel_lava_5137_328_z0 = bpy.data.objects.new('Movel_lava_5137_328_z0', me_movel_lava_5137_328_z0)
ob_movel_lava_5136_329_z0 = bpy.data.objects.new('Movel_lava_5136_329_z0', me_movel_lava_5136_329_z0)
ob_movel_lava_5137_329_z0 = bpy.data.objects.new('Movel_lava_5137_329_z0', me_movel_lava_5137_329_z0)
ob_movel_lava_5138_329_z0 = bpy.data.objects.new('Movel_lava_5138_329_z0', me_movel_lava_5138_329_z0)
ob_movel_lava_5137_330_z0 = bpy.data.objects.new('Movel_lava_5137_330_z0', me_movel_lava_5137_330_z0)
ob_movel_lava_5138_330_z0 = bpy.data.objects.new('Movel_lava_5138_330_z0', me_movel_lava_5138_330_z0)
ob_telhado_vertente_oeste = bpy.data.objects.new('Telhado_Vertente_Oeste', None)
ob_telha_5136_320_z26 = bpy.data.objects.new('Telha_5136_320_z26', me_telha_5136_320_z26)
ob_telha_5137_320_z23 = bpy.data.objects.new('Telha_5137_320_z23', me_telha_5137_320_z23)
ob_telha_5138_320_z20 = bpy.data.objects.new('Telha_5138_320_z20', me_telha_5138_320_z20)
ob_telha_5136_321_z26 = bpy.data.objects.new('Telha_5136_321_z26', me_telha_5136_321_z26)
ob_telha_5137_321_z23 = bpy.data.objects.new('Telha_5137_321_z23', me_telha_5137_321_z23)
ob_telha_5138_321_z20 = bpy.data.objects.new('Telha_5138_321_z20', me_telha_5138_321_z20)
ob_telha_5136_322_z26 = bpy.data.objects.new('Telha_5136_322_z26', me_telha_5136_322_z26)
ob_telha_5137_322_z23 = bpy.data.objects.new('Telha_5137_322_z23', me_telha_5137_322_z23)
ob_telha_5138_322_z20 = bpy.data.objects.new('Telha_5138_322_z20', me_telha_5138_322_z20)
ob_telha_5136_323_z26 = bpy.data.objects.new('Telha_5136_323_z26', me_telha_5136_323_z26)
ob_telha_5137_323_z23 = bpy.data.objects.new('Telha_5137_323_z23', me_telha_5137_323_z23)
ob_telha_5138_323_z20 = bpy.data.objects.new('Telha_5138_323_z20', me_telha_5138_323_z20)
ob_telha_5136_324_z26 = bpy.data.objects.new('Telha_5136_324_z26', me_telha_5136_324_z26)
ob_telha_5137_324_z23 = bpy.data.objects.new('Telha_5137_324_z23', me_telha_5137_324_z23)
ob_telha_5138_324_z20 = bpy.data.objects.new('Telha_5138_324_z20', me_telha_5138_324_z20)
ob_telha_5136_325_z26 = bpy.data.objects.new('Telha_5136_325_z26', me_telha_5136_325_z26)
ob_telha_5137_325_z23 = bpy.data.objects.new('Telha_5137_325_z23', me_telha_5137_325_z23)
ob_telha_5138_325_z20 = bpy.data.objects.new('Telha_5138_325_z20', me_telha_5138_325_z20)
ob_telha_5136_326_z26 = bpy.data.objects.new('Telha_5136_326_z26', me_telha_5136_326_z26)
ob_telha_5137_326_z23 = bpy.data.objects.new('Telha_5137_326_z23', me_telha_5137_326_z23)
ob_telha_5138_326_z20 = bpy.data.objects.new('Telha_5138_326_z20', me_telha_5138_326_z20)
ob_telha_5136_327_z26 = bpy.data.objects.new('Telha_5136_327_z26', me_telha_5136_327_z26)
ob_telha_5137_327_z23 = bpy.data.objects.new('Telha_5137_327_z23', me_telha_5137_327_z23)
ob_telha_5138_327_z20 = bpy.data.objects.new('Telha_5138_327_z20', me_telha_5138_327_z20)
ob_telha_5136_328_z26 = bpy.data.objects.new('Telha_5136_328_z26', me_telha_5136_328_z26)
ob_telha_5137_328_z23 = bpy.data.objects.new('Telha_5137_328_z23', me_telha_5137_328_z23)
ob_telha_5138_328_z20 = bpy.data.objects.new('Telha_5138_328_z20', me_telha_5138_328_z20)
ob_telha_5136_329_z26 = bpy.data.objects.new('Telha_5136_329_z26', me_telha_5136_329_z26)
ob_telha_5137_329_z23 = bpy.data.objects.new('Telha_5137_329_z23', me_telha_5137_329_z23)
ob_telha_5138_329_z20 = bpy.data.objects.new('Telha_5138_329_z20', me_telha_5138_329_z20)
ob_telha_5137_330_z23 = bpy.data.objects.new('Telha_5137_330_z23', me_telha_5137_330_z23)
ob_telha_5138_330_z20 = bpy.data.objects.new('Telha_5138_330_z20', me_telha_5138_330_z20)

# ---- transforms, parenting, visibility, modifiers, constraints
ob_parede_externa_norte_y319_x5136_5137.location = (-0.5, -5.5, 0.0)
ob_parede_externa_norte_y319_x5136_5137.empty_display_type = 'CUBE'
ob_bloco_wooden_wall_5136_319_z0.parent = ob_parede_externa_norte_y319_x5136_5137
ob_bloco_wooden_wall_5136_319_z0.matrix_parent_inverse = Matrix(((1.0, -0.0, 0.0, 0.5), (-0.0, 1.0, -0.0, 5.5), (0.0, -0.0, 1.0, -0.0), (-0.0, 0.0, -0.0, 1.0)))
ob_bloco_wooden_wall_5136_319_z0.location = (-1.0, -5.825, 1.2)
ob_bloco_wooden_wall_5137_319_z0.parent = ob_parede_externa_norte_y319_x5136_5137
ob_bloco_wooden_wall_5137_319_z0.matrix_parent_inverse = Matrix(((1.0, -0.0, 0.0, 0.5), (-0.0, 1.0, -0.0, 5.5), (0.0, -0.0, 1.0, -0.0), (-0.0, 0.0, -0.0, 1.0)))
ob_bloco_wooden_wall_5137_319_z0.location = (0.0, -5.825, 1.2)
ob_parede_externa_leste_x5138_y322_322.location = (1.0, -2.5, 0.0)
ob_parede_externa_leste_x5138_y322_322.empty_display_type = 'CUBE'
ob_bloco_metal_signpost_5138_322_z0.parent = ob_parede_externa_leste_x5138_y322_322
ob_bloco_metal_signpost_5138_322_z0.matrix_parent_inverse = Matrix(((1.0, -0.0, 0.0, -1.0), (-0.0, 1.0, -0.0, 2.5), (0.0, -0.0, 1.0, -0.0), (-0.0, 0.0, -0.0, 1.0)))
ob_bloco_metal_signpost_5138_322_z0.location = (0.675, -2.5, 0.06)
ob_parede_interna_ns_02_x5137_y320_322.location = (0.0, -3.5, 0.0)
ob_parede_interna_ns_02_x5137_y320_322.empty_display_type = 'CUBE'
ob_bloco_wooden_wall_5137_320_z0.parent = ob_parede_interna_ns_02_x5137_y320_322
ob_bloco_wooden_wall_5137_320_z0.matrix_parent_inverse = Matrix(((1.0, -0.0, 0.0, -0.0), (-0.0, 1.0, -0.0, 3.5), (0.0, -0.0, 1.0, -0.0), (-0.0, 0.0, -0.0, 1.0)))
ob_bloco_wooden_wall_5137_320_z0.location = (-0.325, -4.5, 1.2)
ob_bloco_wooden_wall_5137_321_z0.parent = ob_parede_interna_ns_02_x5137_y320_322
ob_bloco_wooden_wall_5137_321_z0.matrix_parent_inverse = Matrix(((1.0, -0.0, 0.0, -0.0), (-0.0, 1.0, -0.0, 3.5), (0.0, -0.0, 1.0, -0.0), (-0.0, 0.0, -0.0, 1.0)))
ob_bloco_wooden_wall_5137_321_z0.location = (-0.325, -3.5, 1.2)
ob_bloco_wooden_wall_5137_322_z0.parent = ob_parede_interna_ns_02_x5137_y320_322
ob_bloco_wooden_wall_5137_322_z0.matrix_parent_inverse = Matrix(((1.0, -0.0, 0.0, -0.0), (-0.0, 1.0, -0.0, 3.5), (0.0, -0.0, 1.0, -0.0), (-0.0, 0.0, -0.0, 1.0)))
ob_bloco_wooden_wall_5137_322_z0.location = (-0.325, -2.5, 1.2)
ob_parede_interna_ns_03_x5137_y325_328.location = (0.0, 2.0, 0.0)
ob_parede_interna_ns_03_x5137_y325_328.empty_display_type = 'CUBE'
ob_bloco_wooden_wall_5137_325_z0.parent = ob_parede_interna_ns_03_x5137_y325_328
ob_bloco_wooden_wall_5137_325_z0.matrix_parent_inverse = Matrix(((1.0, -0.0, 0.0, -0.0), (-0.0, 1.0, -0.0, -2.0), (0.0, -0.0, 1.0, -0.0), (-0.0, 0.0, -0.0, 1.0)))
ob_bloco_wooden_wall_5137_325_z0.location = (-0.325, 0.5, 1.2)
ob_bloco_wooden_wall_5137_326_z0.parent = ob_parede_interna_ns_03_x5137_y325_328
ob_bloco_wooden_wall_5137_326_z0.matrix_parent_inverse = Matrix(((1.0, -0.0, 0.0, -0.0), (-0.0, 1.0, -0.0, -2.0), (0.0, -0.0, 1.0, -0.0), (-0.0, 0.0, -0.0, 1.0)))
ob_bloco_wooden_wall_5137_326_z0.location = (-0.325, 1.5, 1.2)
ob_bloco_wooden_wall_5137_327_z0.parent = ob_parede_interna_ns_03_x5137_y325_328
ob_bloco_wooden_wall_5137_327_z0.matrix_parent_inverse = Matrix(((1.0, -0.0, 0.0, -0.0), (-0.0, 1.0, -0.0, -2.0), (0.0, -0.0, 1.0, -0.0), (-0.0, 0.0, -0.0, 1.0)))
ob_bloco_wooden_wall_5137_327_z0.location = (-0.325, 2.5, 1.2)
ob_bloco_wooden_wall_5137_328_z0.parent = ob_parede_interna_ns_03_x5137_y325_328
ob_bloco_wooden_wall_5137_328_z0.matrix_parent_inverse = Matrix(((1.0, -0.0, 0.0, -0.0), (-0.0, 1.0, -0.0, -2.0), (0.0, -0.0, 1.0, -0.0), (-0.0, 0.0, -0.0, 1.0)))
ob_bloco_wooden_wall_5137_328_z0.location = (-0.325, 3.5, 1.2)
ob_moveis_decoracoes.location = (0.0, 0.0, 0.0)
ob_moveis_decoracoes.empty_display_type = 'CUBE'
ob_movel_lava_5136_326_z0.parent = ob_moveis_decoracoes
ob_movel_lava_5136_326_z0.location = (-1.0, 1.5, 0.06)
ob_movel_lava_5136_327_z0.parent = ob_moveis_decoracoes
ob_movel_lava_5136_327_z0.location = (-1.0, 2.5, 0.06)
ob_movel_lava_5136_328_z0.parent = ob_moveis_decoracoes
ob_movel_lava_5136_328_z0.location = (-1.0, 3.5, 0.06)
ob_movel_lava_5137_328_z0.parent = ob_moveis_decoracoes
ob_movel_lava_5137_328_z0.location = (0.0, 3.5, 0.06)
ob_movel_lava_5136_329_z0.parent = ob_moveis_decoracoes
ob_movel_lava_5136_329_z0.location = (-1.0, 4.5, 0.06)
ob_movel_lava_5137_329_z0.parent = ob_moveis_decoracoes
ob_movel_lava_5137_329_z0.location = (0.0, 4.5, 0.06)
ob_movel_lava_5138_329_z0.parent = ob_moveis_decoracoes
ob_movel_lava_5138_329_z0.location = (1.0, 4.5, 0.06)
ob_movel_lava_5137_330_z0.parent = ob_moveis_decoracoes
ob_movel_lava_5137_330_z0.location = (0.0, 5.5, 0.06)
ob_movel_lava_5138_330_z0.parent = ob_moveis_decoracoes
ob_movel_lava_5138_330_z0.location = (1.0, 5.5, 0.06)
ob_telhado_vertente_oeste.location = (0.0, 0.5, 2.4)
ob_telhado_vertente_oeste.empty_display_type = 'CUBE'
ob_telhado_vertente_oeste.empty_display_size = 2.0
ob_telha_5136_320_z26.parent = ob_telhado_vertente_oeste
ob_telha_5136_320_z26.matrix_parent_inverse = Matrix(((1.0, -0.0, 0.0, -0.0), (-0.0, 1.0, -0.0, -0.5), (0.0, -0.0, 1.0, -2.4), (-0.0, 0.0, -0.0, 1.0)))
ob_telha_5136_320_z26.location = (-1.0, -4.5, 3.293)
ob_telha_5137_320_z23.parent = ob_telhado_vertente_oeste
ob_telha_5137_320_z23.matrix_parent_inverse = Matrix(((1.0, -0.0, 0.0, -0.0), (-0.0, 1.0, -0.0, -0.5), (0.0, -0.0, 1.0, -2.4), (-0.0, 0.0, -0.0, 1.0)))
ob_telha_5137_320_z23.location = (0.0, -4.5, 2.933)
ob_telha_5138_320_z20.parent = ob_telhado_vertente_oeste
ob_telha_5138_320_z20.matrix_parent_inverse = Matrix(((1.0, -0.0, 0.0, -0.0), (-0.0, 1.0, -0.0, -0.5), (0.0, -0.0, 1.0, -2.4), (-0.0, 0.0, -0.0, 1.0)))
ob_telha_5138_320_z20.location = (1.0, -4.5, 2.573)
ob_telha_5136_321_z26.parent = ob_telhado_vertente_oeste
ob_telha_5136_321_z26.matrix_parent_inverse = Matrix(((1.0, -0.0, 0.0, -0.0), (-0.0, 1.0, -0.0, -0.5), (0.0, -0.0, 1.0, -2.4), (-0.0, 0.0, -0.0, 1.0)))
ob_telha_5136_321_z26.location = (-1.0, -3.5, 3.293)
ob_telha_5137_321_z23.parent = ob_telhado_vertente_oeste
ob_telha_5137_321_z23.matrix_parent_inverse = Matrix(((1.0, -0.0, 0.0, -0.0), (-0.0, 1.0, -0.0, -0.5), (0.0, -0.0, 1.0, -2.4), (-0.0, 0.0, -0.0, 1.0)))
ob_telha_5137_321_z23.location = (0.0, -3.5, 2.933)
ob_telha_5138_321_z20.parent = ob_telhado_vertente_oeste
ob_telha_5138_321_z20.matrix_parent_inverse = Matrix(((1.0, -0.0, 0.0, -0.0), (-0.0, 1.0, -0.0, -0.5), (0.0, -0.0, 1.0, -2.4), (-0.0, 0.0, -0.0, 1.0)))
ob_telha_5138_321_z20.location = (1.0, -3.5, 2.573)
ob_telha_5136_322_z26.parent = ob_telhado_vertente_oeste
ob_telha_5136_322_z26.matrix_parent_inverse = Matrix(((1.0, -0.0, 0.0, -0.0), (-0.0, 1.0, -0.0, -0.5), (0.0, -0.0, 1.0, -2.4), (-0.0, 0.0, -0.0, 1.0)))
ob_telha_5136_322_z26.location = (-1.0, -2.5, 3.293)
ob_telha_5137_322_z23.parent = ob_telhado_vertente_oeste
ob_telha_5137_322_z23.matrix_parent_inverse = Matrix(((1.0, -0.0, 0.0, -0.0), (-0.0, 1.0, -0.0, -0.5), (0.0, -0.0, 1.0, -2.4), (-0.0, 0.0, -0.0, 1.0)))
ob_telha_5137_322_z23.location = (0.0, -2.5, 2.933)
ob_telha_5138_322_z20.parent = ob_telhado_vertente_oeste
ob_telha_5138_322_z20.matrix_parent_inverse = Matrix(((1.0, -0.0, 0.0, -0.0), (-0.0, 1.0, -0.0, -0.5), (0.0, -0.0, 1.0, -2.4), (-0.0, 0.0, -0.0, 1.0)))
ob_telha_5138_322_z20.location = (1.0, -2.5, 2.573)
ob_telha_5136_323_z26.parent = ob_telhado_vertente_oeste
ob_telha_5136_323_z26.matrix_parent_inverse = Matrix(((1.0, -0.0, 0.0, -0.0), (-0.0, 1.0, -0.0, -0.5), (0.0, -0.0, 1.0, -2.4), (-0.0, 0.0, -0.0, 1.0)))
ob_telha_5136_323_z26.location = (-1.0, -1.5, 3.293)
ob_telha_5137_323_z23.parent = ob_telhado_vertente_oeste
ob_telha_5137_323_z23.matrix_parent_inverse = Matrix(((1.0, -0.0, 0.0, -0.0), (-0.0, 1.0, -0.0, -0.5), (0.0, -0.0, 1.0, -2.4), (-0.0, 0.0, -0.0, 1.0)))
ob_telha_5137_323_z23.location = (0.0, -1.5, 2.933)
ob_telha_5138_323_z20.parent = ob_telhado_vertente_oeste
ob_telha_5138_323_z20.matrix_parent_inverse = Matrix(((1.0, -0.0, 0.0, -0.0), (-0.0, 1.0, -0.0, -0.5), (0.0, -0.0, 1.0, -2.4), (-0.0, 0.0, -0.0, 1.0)))
ob_telha_5138_323_z20.location = (1.0, -1.5, 2.573)
ob_telha_5136_324_z26.parent = ob_telhado_vertente_oeste
ob_telha_5136_324_z26.matrix_parent_inverse = Matrix(((1.0, -0.0, 0.0, -0.0), (-0.0, 1.0, -0.0, -0.5), (0.0, -0.0, 1.0, -2.4), (-0.0, 0.0, -0.0, 1.0)))
ob_telha_5136_324_z26.location = (-1.0, -0.5, 3.293)
ob_telha_5137_324_z23.parent = ob_telhado_vertente_oeste
ob_telha_5137_324_z23.matrix_parent_inverse = Matrix(((1.0, -0.0, 0.0, -0.0), (-0.0, 1.0, -0.0, -0.5), (0.0, -0.0, 1.0, -2.4), (-0.0, 0.0, -0.0, 1.0)))
ob_telha_5137_324_z23.location = (0.0, -0.5, 2.933)
ob_telha_5138_324_z20.parent = ob_telhado_vertente_oeste
ob_telha_5138_324_z20.matrix_parent_inverse = Matrix(((1.0, -0.0, 0.0, -0.0), (-0.0, 1.0, -0.0, -0.5), (0.0, -0.0, 1.0, -2.4), (-0.0, 0.0, -0.0, 1.0)))
ob_telha_5138_324_z20.location = (1.0, -0.5, 2.573)
ob_telha_5136_325_z26.parent = ob_telhado_vertente_oeste
ob_telha_5136_325_z26.matrix_parent_inverse = Matrix(((1.0, -0.0, 0.0, -0.0), (-0.0, 1.0, -0.0, -0.5), (0.0, -0.0, 1.0, -2.4), (-0.0, 0.0, -0.0, 1.0)))
ob_telha_5136_325_z26.location = (-1.0, 0.5, 3.293)
ob_telha_5137_325_z23.parent = ob_telhado_vertente_oeste
ob_telha_5137_325_z23.matrix_parent_inverse = Matrix(((1.0, -0.0, 0.0, -0.0), (-0.0, 1.0, -0.0, -0.5), (0.0, -0.0, 1.0, -2.4), (-0.0, 0.0, -0.0, 1.0)))
ob_telha_5137_325_z23.location = (0.0, 0.5, 2.933)
ob_telha_5138_325_z20.parent = ob_telhado_vertente_oeste
ob_telha_5138_325_z20.matrix_parent_inverse = Matrix(((1.0, -0.0, 0.0, -0.0), (-0.0, 1.0, -0.0, -0.5), (0.0, -0.0, 1.0, -2.4), (-0.0, 0.0, -0.0, 1.0)))
ob_telha_5138_325_z20.location = (1.0, 0.5, 2.573)
ob_telha_5136_326_z26.parent = ob_telhado_vertente_oeste
ob_telha_5136_326_z26.matrix_parent_inverse = Matrix(((1.0, -0.0, 0.0, -0.0), (-0.0, 1.0, -0.0, -0.5), (0.0, -0.0, 1.0, -2.4), (-0.0, 0.0, -0.0, 1.0)))
ob_telha_5136_326_z26.location = (-1.0, 1.5, 3.293)
ob_telha_5137_326_z23.parent = ob_telhado_vertente_oeste
ob_telha_5137_326_z23.matrix_parent_inverse = Matrix(((1.0, -0.0, 0.0, -0.0), (-0.0, 1.0, -0.0, -0.5), (0.0, -0.0, 1.0, -2.4), (-0.0, 0.0, -0.0, 1.0)))
ob_telha_5137_326_z23.location = (0.0, 1.5, 2.933)
ob_telha_5138_326_z20.parent = ob_telhado_vertente_oeste
ob_telha_5138_326_z20.matrix_parent_inverse = Matrix(((1.0, -0.0, 0.0, -0.0), (-0.0, 1.0, -0.0, -0.5), (0.0, -0.0, 1.0, -2.4), (-0.0, 0.0, -0.0, 1.0)))
ob_telha_5138_326_z20.location = (1.0, 1.5, 2.573)
ob_telha_5136_327_z26.parent = ob_telhado_vertente_oeste
ob_telha_5136_327_z26.matrix_parent_inverse = Matrix(((1.0, -0.0, 0.0, -0.0), (-0.0, 1.0, -0.0, -0.5), (0.0, -0.0, 1.0, -2.4), (-0.0, 0.0, -0.0, 1.0)))
ob_telha_5136_327_z26.location = (-1.0, 2.5, 3.293)
ob_telha_5137_327_z23.parent = ob_telhado_vertente_oeste
ob_telha_5137_327_z23.matrix_parent_inverse = Matrix(((1.0, -0.0, 0.0, -0.0), (-0.0, 1.0, -0.0, -0.5), (0.0, -0.0, 1.0, -2.4), (-0.0, 0.0, -0.0, 1.0)))
ob_telha_5137_327_z23.location = (0.0, 2.5, 2.933)
ob_telha_5138_327_z20.parent = ob_telhado_vertente_oeste
ob_telha_5138_327_z20.matrix_parent_inverse = Matrix(((1.0, -0.0, 0.0, -0.0), (-0.0, 1.0, -0.0, -0.5), (0.0, -0.0, 1.0, -2.4), (-0.0, 0.0, -0.0, 1.0)))
ob_telha_5138_327_z20.location = (1.0, 2.5, 2.573)
ob_telha_5136_328_z26.parent = ob_telhado_vertente_oeste
ob_telha_5136_328_z26.matrix_parent_inverse = Matrix(((1.0, -0.0, 0.0, -0.0), (-0.0, 1.0, -0.0, -0.5), (0.0, -0.0, 1.0, -2.4), (-0.0, 0.0, -0.0, 1.0)))
ob_telha_5136_328_z26.location = (-1.0, 3.5, 3.293)
ob_telha_5137_328_z23.parent = ob_telhado_vertente_oeste
ob_telha_5137_328_z23.matrix_parent_inverse = Matrix(((1.0, -0.0, 0.0, -0.0), (-0.0, 1.0, -0.0, -0.5), (0.0, -0.0, 1.0, -2.4), (-0.0, 0.0, -0.0, 1.0)))
ob_telha_5137_328_z23.location = (0.0, 3.5, 2.933)
ob_telha_5138_328_z20.parent = ob_telhado_vertente_oeste
ob_telha_5138_328_z20.matrix_parent_inverse = Matrix(((1.0, -0.0, 0.0, -0.0), (-0.0, 1.0, -0.0, -0.5), (0.0, -0.0, 1.0, -2.4), (-0.0, 0.0, -0.0, 1.0)))
ob_telha_5138_328_z20.location = (1.0, 3.5, 2.573)
ob_telha_5136_329_z26.parent = ob_telhado_vertente_oeste
ob_telha_5136_329_z26.matrix_parent_inverse = Matrix(((1.0, -0.0, 0.0, -0.0), (-0.0, 1.0, -0.0, -0.5), (0.0, -0.0, 1.0, -2.4), (-0.0, 0.0, -0.0, 1.0)))
ob_telha_5136_329_z26.location = (-1.0, 4.5, 3.293)
ob_telha_5137_329_z23.parent = ob_telhado_vertente_oeste
ob_telha_5137_329_z23.matrix_parent_inverse = Matrix(((1.0, -0.0, 0.0, -0.0), (-0.0, 1.0, -0.0, -0.5), (0.0, -0.0, 1.0, -2.4), (-0.0, 0.0, -0.0, 1.0)))
ob_telha_5137_329_z23.location = (0.0, 4.5, 2.933)
ob_telha_5138_329_z20.parent = ob_telhado_vertente_oeste
ob_telha_5138_329_z20.matrix_parent_inverse = Matrix(((1.0, -0.0, 0.0, -0.0), (-0.0, 1.0, -0.0, -0.5), (0.0, -0.0, 1.0, -2.4), (-0.0, 0.0, -0.0, 1.0)))
ob_telha_5138_329_z20.location = (1.0, 4.5, 2.573)
ob_telha_5137_330_z23.parent = ob_telhado_vertente_oeste
ob_telha_5137_330_z23.matrix_parent_inverse = Matrix(((1.0, -0.0, 0.0, -0.0), (-0.0, 1.0, -0.0, -0.5), (0.0, -0.0, 1.0, -2.4), (-0.0, 0.0, -0.0, 1.0)))
ob_telha_5137_330_z23.location = (0.0, 5.5, 2.933)
ob_telha_5138_330_z20.parent = ob_telhado_vertente_oeste
ob_telha_5138_330_z20.matrix_parent_inverse = Matrix(((1.0, -0.0, 0.0, -0.0), (-0.0, 1.0, -0.0, -0.5), (0.0, -0.0, 1.0, -2.4), (-0.0, 0.0, -0.0, 1.0)))
ob_telha_5138_330_z20.location = (1.0, 5.5, 2.573)

# ---- collection membership
col_01_paredes_externas.objects.link(ob_parede_externa_norte_y319_x5136_5137)
col_01_paredes_externas.objects.link(ob_bloco_wooden_wall_5136_319_z0)
col_01_paredes_externas.objects.link(ob_bloco_wooden_wall_5137_319_z0)
col_01_paredes_externas.objects.link(ob_parede_externa_leste_x5138_y322_322)
col_01_paredes_externas.objects.link(ob_bloco_metal_signpost_5138_322_z0)
col_02_paredes_internas.objects.link(ob_parede_interna_ns_02_x5137_y320_322)
col_02_paredes_internas.objects.link(ob_bloco_wooden_wall_5137_320_z0)
col_02_paredes_internas.objects.link(ob_bloco_wooden_wall_5137_321_z0)
col_02_paredes_internas.objects.link(ob_bloco_wooden_wall_5137_322_z0)
col_02_paredes_internas.objects.link(ob_parede_interna_ns_03_x5137_y325_328)
col_02_paredes_internas.objects.link(ob_bloco_wooden_wall_5137_325_z0)
col_02_paredes_internas.objects.link(ob_bloco_wooden_wall_5137_326_z0)
col_02_paredes_internas.objects.link(ob_bloco_wooden_wall_5137_327_z0)
col_02_paredes_internas.objects.link(ob_bloco_wooden_wall_5137_328_z0)
col_04_moveis_decoracoes.objects.link(ob_moveis_decoracoes)
col_04_moveis_decoracoes.objects.link(ob_movel_lava_5136_326_z0)
col_04_moveis_decoracoes.objects.link(ob_movel_lava_5136_327_z0)
col_04_moveis_decoracoes.objects.link(ob_movel_lava_5136_328_z0)
col_04_moveis_decoracoes.objects.link(ob_movel_lava_5137_328_z0)
col_04_moveis_decoracoes.objects.link(ob_movel_lava_5136_329_z0)
col_04_moveis_decoracoes.objects.link(ob_movel_lava_5137_329_z0)
col_04_moveis_decoracoes.objects.link(ob_movel_lava_5138_329_z0)
col_04_moveis_decoracoes.objects.link(ob_movel_lava_5137_330_z0)
col_04_moveis_decoracoes.objects.link(ob_movel_lava_5138_330_z0)
col_05_telhado.objects.link(ob_telhado_vertente_oeste)
col_05_telhado.objects.link(ob_telha_5136_320_z26)
col_05_telhado.objects.link(ob_telha_5137_320_z23)
col_05_telhado.objects.link(ob_telha_5138_320_z20)
col_05_telhado.objects.link(ob_telha_5136_321_z26)
col_05_telhado.objects.link(ob_telha_5137_321_z23)
col_05_telhado.objects.link(ob_telha_5138_321_z20)
col_05_telhado.objects.link(ob_telha_5136_322_z26)
col_05_telhado.objects.link(ob_telha_5137_322_z23)
col_05_telhado.objects.link(ob_telha_5138_322_z20)
col_05_telhado.objects.link(ob_telha_5136_323_z26)
col_05_telhado.objects.link(ob_telha_5137_323_z23)
col_05_telhado.objects.link(ob_telha_5138_323_z20)
col_05_telhado.objects.link(ob_telha_5136_324_z26)
col_05_telhado.objects.link(ob_telha_5137_324_z23)
col_05_telhado.objects.link(ob_telha_5138_324_z20)
col_05_telhado.objects.link(ob_telha_5136_325_z26)
col_05_telhado.objects.link(ob_telha_5137_325_z23)
col_05_telhado.objects.link(ob_telha_5138_325_z20)
col_05_telhado.objects.link(ob_telha_5136_326_z26)
col_05_telhado.objects.link(ob_telha_5137_326_z23)
col_05_telhado.objects.link(ob_telha_5138_326_z20)
col_05_telhado.objects.link(ob_telha_5136_327_z26)
col_05_telhado.objects.link(ob_telha_5137_327_z23)
col_05_telhado.objects.link(ob_telha_5138_327_z20)
col_05_telhado.objects.link(ob_telha_5136_328_z26)
col_05_telhado.objects.link(ob_telha_5137_328_z23)
col_05_telhado.objects.link(ob_telha_5138_328_z20)
col_05_telhado.objects.link(ob_telha_5136_329_z26)
col_05_telhado.objects.link(ob_telha_5137_329_z23)
col_05_telhado.objects.link(ob_telha_5138_329_z20)
col_05_telhado.objects.link(ob_telha_5137_330_z23)
col_05_telhado.objects.link(ob_telha_5138_330_z20)

# ---- scene / render settings (as saved in the file)
scene.frame_start = 1; scene.frame_end = 250; scene.frame_set(1)
scene.render.engine = 'BLENDER_EEVEE_NEXT'
scene.render.bake_bias = 0.0
scene.render.bake_samples = 0
scene.cycles.sampling_pattern = 'TABULATED_SOBOL'
scene.eevee.use_volume_custom_range = False
bpy.context.view_layer.update()

# ---- added for rendering (the .blend has no active camera and no usable light): camera, sun + grey world if the file has none
cam_auto = bpy.data.cameras.new('AutoCamera')
cam_auto.lens = 50.0
cam_auto.sensor_width = 36.0
cam_auto.clip_end = 1000.0
ob_auto_camera = bpy.data.objects.new('AutoCamera', cam_auto)
scene.collection.objects.link(ob_auto_camera)
ob_auto_camera.location = (11.8887, -14.2664, 11.251)
ob_auto_camera.rotation_euler = (1.09748, -7.21219e-08, 0.694738)
scene.camera = ob_auto_camera
light_auto_sun = bpy.data.lights.new('AutoSun', 'SUN')
light_auto_sun.energy = 3.0
light_auto_sun.angle = 0.0523599
ob_auto_sun = bpy.data.objects.new('AutoSun', light_auto_sun)
scene.collection.objects.link(ob_auto_sun)
ob_auto_sun.rotation_euler = (0.872665, 0.174533, 0.523599)
if scene.world is None:
    world_auto = bpy.data.worlds.new('AutoWorld')
    world_auto.color = (0.3, 0.3, 0.3)
    scene.world = world_auto
bpy.context.view_layer.update()
